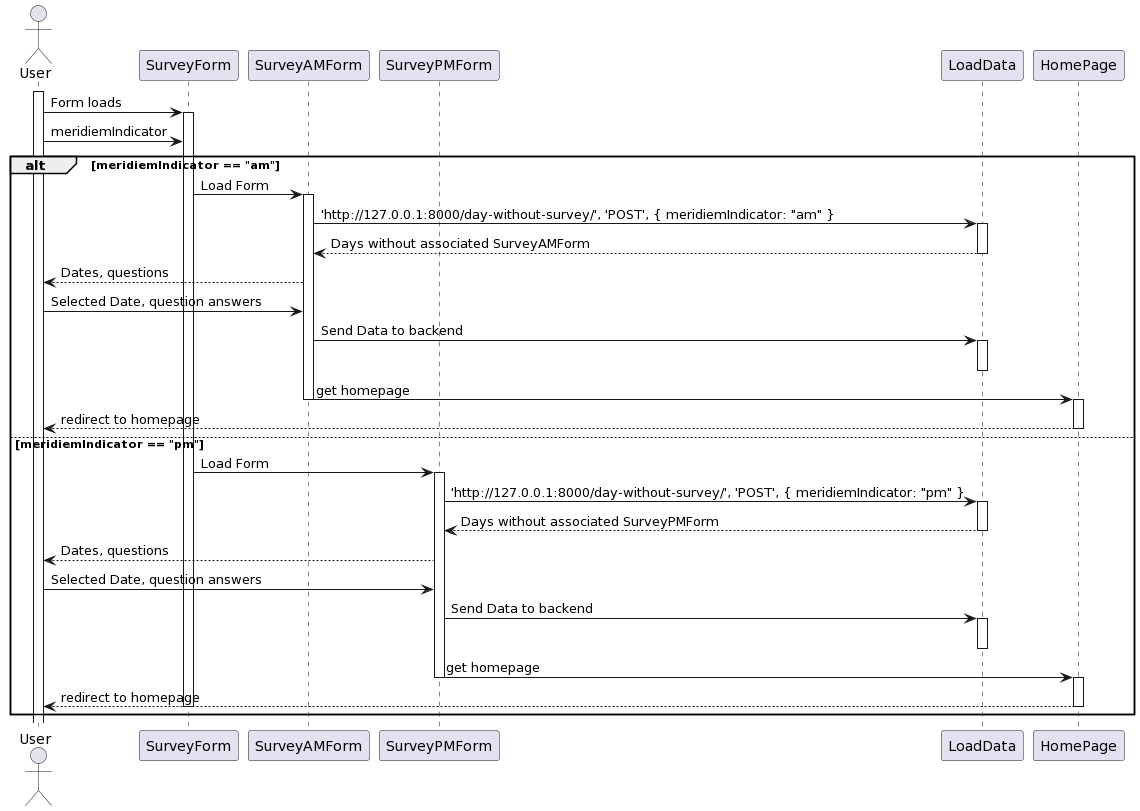

The diagram above was rendered by PlantUML. Its source (embedded in the PNG):
@startuml
actor User
participant SurveyForm
participant SurveyAMForm
participant SurveyPMForm
participant LoadData
participant HomePage

activate User
User -> SurveyForm: Form loads
activate SurveyForm
User -> SurveyForm: meridiemIndicator

alt meridiemIndicator == "am"
    SurveyForm -> SurveyAMForm: Load Form
    activate SurveyAMForm
    SurveyAMForm -> LoadData : 'http://127.0.0.1:8000/day-without-survey/', 'POST', { meridiemIndicator: "am" }
    activate LoadData
    LoadData --> SurveyAMForm: Days without associated SurveyAMForm
    deactivate LoadData
    SurveyAMForm --> User: Dates, questions
    User -> SurveyAMForm: Selected Date, question answers
    SurveyAMForm -> LoadData: Send Data to backend
    activate LoadData
    deactivate LoadData
    SurveyAMForm -> HomePage: get homepage
    deactivate SurveyAMForm
    activate HomePage
    HomePage --> User: redirect to homepage
    Deactivate HomePage

else meridiemIndicator == "pm"
    SurveyForm -> SurveyPMForm: Load Form
    activate SurveyPMForm
    SurveyPMForm -> LoadData : 'http://127.0.0.1:8000/day-without-survey/', 'POST', { meridiemIndicator: "pm" }
    activate LoadData
    LoadData --> SurveyPMForm: Days without associated SurveyPMForm
    deactivate LoadData
    SurveyPMForm --> User: Dates, questions
    User -> SurveyPMForm: Selected Date, question answers
    SurveyPMForm -> LoadData: Send Data to backend
    activate LoadData
    deactivate LoadData
    SurveyPMForm -> HomePage: get homepage
    deactivate SurveyPMForm
    activate HomePage
    HomePage --> User: redirect to homepage
    deactivate HomePage
    deactivate SurveyForm
end
@enduml